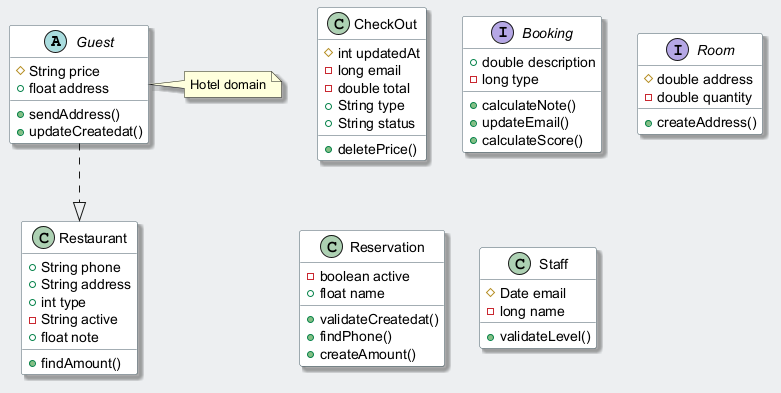

The diagram above was rendered by PlantUML. Its source (embedded in the PNG):
@startuml
skinparam backgroundColor #ECEFF1
skinparam classBackgroundColor #FFFFFF
skinparam classBorderColor #455A64
skinparam shadowing true
abstract class Guest {
  #String price
  +float address
  +sendAddress()
  +updateCreatedat()
}
class Restaurant {
  +String phone
  +String address
  +int type
  -String active
  +float note
  +findAmount()
}
class CheckOut {
  #int updatedAt
  -long email
  -double total
  +String type
  +String status
  +deletePrice()
}
interface Booking {
  +double description
  -long type
  +calculateNote()
  +updateEmail()
  +calculateScore()
}
interface Room {
  #double address
  -double quantity
  +createAddress()
}
class Reservation {
  -boolean active
  +float name
  +validateCreatedat()
  +findPhone()
  +createAmount()
}
class Staff {
  #Date email
  -long name
  +validateLevel()
}
Guest ..|> Restaurant
note right of Guest : Hotel domain
@enduml